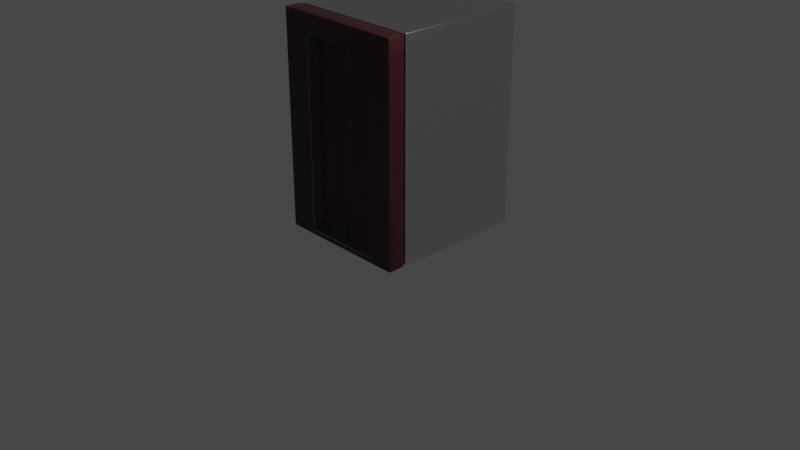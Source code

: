 # Source: Elevator.blend  (saved by Blender 3.4.6; exported with 4.5.12 LTS)
import bpy
from mathutils import Matrix  # noqa: F401  (used for matrix-valued properties, if any)

bpy.ops.wm.read_factory_settings(use_empty=True)
scene = bpy.context.scene
scene.name = 'Scene'

# ---- collections
col_collection = bpy.data.collections.new('Collection'); scene.collection.children.link(col_collection)

# ---- images (referenced by path relative to the original .blend; pixels are not part of the script)
import os
ASSET_DIR = os.environ.get("B2B_ASSET_DIR", "")  # directory of the original .blend (textures are referenced by path, not embedded)
HERE = os.path.dirname(os.path.abspath(__file__))  # packed textures are extracted next to this script under _unpacked/

def load_image(name, relpath, width, height, colorspace="sRGB"):
    """Load a texture the original file referenced (path relative to the .blend, or extracted next to this script)."""
    p = next((c for c in (os.path.join(HERE, relpath), os.path.join(ASSET_DIR, relpath)) if relpath and os.path.exists(c)), "")
    if p:
        img = bpy.data.images.load(p, check_existing=True)
        img.name = name
    else:  # same state as the original file: an image datablock whose file is absent (Cycles renders it pink)
        img = bpy.data.images.new(name, width, height)
        img.source = "FILE"
        img.filepath = "//" + (relpath or name)
    img.colorspace_settings.name = colorspace
    return img
img_fabric029_1k_displacement_jpg = load_image('Fabric029_1K_Displacement.jpg', 'AmbientCG/Fabric029_1K_Displacement.jpg', 1024, 1024, 'Non-Color')
img_fabric029_1k_color_jpg = load_image('Fabric029_1K_Color.jpg', 'AmbientCG/Fabric029_1K_Color.jpg', 1024, 1024, 'sRGB')
img_fabric029_1k_roughness_jpg = load_image('Fabric029_1K_Roughness.jpg', 'AmbientCG/Fabric029_1K_Roughness.jpg', 1024, 1024, 'Non-Color')
img_fabric029_1k_normalgl_jpg = load_image('Fabric029_1K_NormalGL.jpg', 'AmbientCG/Fabric029_1K_NormalGL.jpg', 1024, 1024, 'Non-Color')

# ---- materials (node trees are filled in below, after node groups)
mat_elevatorentrance = bpy.data.materials.new('ElevatorEntrance')
mat_elevatorentrance.alpha_threshold = 0.0
mat_elevatorentrance.use_transparent_shadow = False
mat_elevatorentrance.roughness = 0.5
mat_elevatorentrance.line_color = (0.0, 0.0, 0.0, 1.0)
mat_elevatorbody = bpy.data.materials.new('ElevatorBody')
mat_elevatorbody.use_transparent_shadow = False
mat_elevatorcarpet = bpy.data.materials.new('ElevatorCarpet')
mat_elevatorcarpet.use_transparent_shadow = False

# ---- material node trees
mat_elevatorentrance.use_nodes = True; mat_elevatorentrance.node_tree.nodes.clear()
_N = mat_elevatorentrance.node_tree.nodes; _L = mat_elevatorentrance.node_tree.links
n0 = _N.new('ShaderNodeOutputMaterial'); n0.name = 'Material Output'; n0.location = (18, 363)
n1 = _N.new('ShaderNodeBsdfPrincipled'); n1.name = 'Principled BSDF'; n1.location = (-272, 363)
n1.distribution = 'GGX'
n1.subsurface_method = 'RANDOM_WALK_SKIN'
n1.inputs[0].default_value = (0.03954, 0.004013, 0.006354, 1.0)
n1.inputs[3].default_value = 1.45
n1.inputs[19].default_value = 0.25
n1.inputs[27].default_value = (0.0, 0.0, 0.0, 1.0)
n1.inputs[28].default_value = 1.0
_L.new(n1.outputs[0], n0.inputs[0])
n0.is_active_output = True
mat_elevatorbody.use_nodes = True; mat_elevatorbody.node_tree.nodes.clear()
_N = mat_elevatorbody.node_tree.nodes; _L = mat_elevatorbody.node_tree.links
n0 = _N.new('ShaderNodeOutputMaterial'); n0.name = 'Material Output'; n0.location = (300, 300)
n1 = _N.new('ShaderNodeBsdfPrincipled'); n1.name = 'Principled BSDF'; n1.location = (10, 300)
n1.distribution = 'GGX'
n1.subsurface_method = 'RANDOM_WALK_SKIN'
n1.inputs[1].default_value = 1.0
n1.inputs[2].default_value = 0.2
n1.inputs[3].default_value = 1.45
n1.inputs[27].default_value = (0.0, 0.0, 0.0, 1.0)
n1.inputs[28].default_value = 1.0
_L.new(n1.outputs[0], n0.inputs[0])
n0.is_active_output = True
mat_elevatorcarpet.use_nodes = True; mat_elevatorcarpet.node_tree.nodes.clear()
_N = mat_elevatorcarpet.node_tree.nodes; _L = mat_elevatorcarpet.node_tree.links
n0 = _N.new('ShaderNodeOutputMaterial'); n0.name = 'Material Output'; n0.location = (300, 300)
n1 = _N.new('ShaderNodeBsdfPrincipled'); n1.name = 'Principled BSDF'; n1.location = (10, 300)
n1.distribution = 'GGX'
n1.subsurface_method = 'RANDOM_WALK_SKIN'
n1.inputs[3].default_value = 1.45
n1.inputs[27].default_value = (0.0, 0.0, 0.0, 1.0)
n1.inputs[28].default_value = 1.0
n2 = _N.new('ShaderNodeTexImage'); n2.name = 'Image Texture'; n2.location = (84, -870)
n2.label = 'Displacement'
n2.image = img_fabric029_1k_displacement_jpg
n3 = _N.new('ShaderNodeDisplacement'); n3.name = 'Displacement'; n3.location = (110, -400)
n3.inputs[2].default_value = 1.0
n4 = _N.new('ShaderNodeTexImage'); n4.name = 'Image Texture.001'; n4.location = (84, -30)
n4.label = 'Base Color'
n4.image = img_fabric029_1k_color_jpg
n5 = _N.new('ShaderNodeTexImage'); n5.name = 'Image Texture.002'; n5.location = (84, -310)
n5.label = 'Roughness'
n5.image = img_fabric029_1k_roughness_jpg
n6 = _N.new('ShaderNodeTexImage'); n6.name = 'Image Texture.003'; n6.location = (84, -590)
n6.label = 'Normal'
n6.image = img_fabric029_1k_normalgl_jpg
n7 = _N.new('ShaderNodeNormalMap'); n7.name = 'Normal Map'; n7.location = (-240, -60)
n8 = _N.new('ShaderNodeMapping'); n8.name = 'Mapping'; n8.location = (230, -30)
n8.inputs[3].default_value = (10.0, 10.0, 1.0)
n9 = _N.new('NodeReroute'); n9.name = 'Reroute'; n9.location = (34, -586)
n9.width = 16
n9.socket_idname = 'NodeSocketVector'
n10 = _N.new('ShaderNodeTexCoord'); n10.name = 'Texture Coordinate'; n10.location = (30, -30)
n11 = _N.new('NodeFrame'); n11.name = 'Frame'; n11.location = (-1270, 330)
n11.label = 'Mapping'
n11.width = 400
n12 = _N.new('NodeFrame'); n12.name = 'Frame.001'; n12.location = (-624, 530)
n12.label = 'Textures'
n12.width = 354
n2.parent = n12
n4.parent = n12
n5.parent = n12
n6.parent = n12
n8.parent = n11
n9.parent = n12
n10.parent = n11
_L.new(n1.outputs[0], n0.inputs[0])
_L.new(n2.outputs[0], n3.inputs[0])
_L.new(n3.outputs[0], n0.inputs[2])
_L.new(n4.outputs[0], n1.inputs[0])
_L.new(n5.outputs[0], n1.inputs[2])
_L.new(n6.outputs[0], n7.inputs[1])
_L.new(n7.outputs[0], n1.inputs[5])
_L.new(n9.outputs[0], n4.inputs[0])
_L.new(n9.outputs[0], n5.inputs[0])
_L.new(n9.outputs[0], n6.inputs[0])
_L.new(n9.outputs[0], n2.inputs[0])
_L.new(n8.outputs[0], n9.inputs[0])
_L.new(n10.outputs[2], n8.inputs[0])
n0.is_active_output = True

# ---- world
world_world = bpy.data.worlds.new('World'); scene.world = world_world
world_world.use_nodes = True; world_world.node_tree.nodes.clear()
_N = world_world.node_tree.nodes; _L = world_world.node_tree.links
n0 = _N.new('ShaderNodeOutputWorld'); n0.name = 'World Output'; n0.location = (300, 300)
n1 = _N.new('ShaderNodeBackground'); n1.name = 'Background'; n1.location = (10, 300)
n1.inputs[0].default_value = (0.05088, 0.05088, 0.05088, 1.0)
_L.new(n1.outputs[0], n0.inputs[0])
n0.is_active_output = True
world_world.color = (0.05088, 0.05088, 0.05088)
world_world.use_sun_shadow = False
world_world.sun_shadow_jitter_overblur = 0.0

# ---- cameras
cam_camera = bpy.data.cameras.new('Camera')
cam_camera.clip_end = 100.0
cam_camera.ortho_scale = 7.314

# ---- lights
light_light = bpy.data.lights.new('Light', 'POINT')
light_light.transmission_factor = 0.0
light_light.energy = 1000.0
light_light.shadow_soft_size = 0.1
light_light.shadow_maximum_resolution = 0.006
light_light.use_absolute_resolution = True

# ---- meshes
me_cube = bpy.data.meshes.new('Cube')
me_cube.from_pydata([(0.69, -0.7816, 2.19), (0.69, -0.6, 2.19), (0.7, -0.7816, -0.05), (0.7, -0.6, -0.05), (-0.69, -0.6, 2.19), (-0.69, -0.7816, 2.19), (-0.7, -0.6, -0.05), (-0.7, -0.7816, -0.05), (0.4, -0.7816, 2.19), (0.4, -0.6, 2.19), (-0.4, -0.6, 2.19), (-0.4, -0.7816, 2.19), (-0.4, -0.6, -0.05), (-0.4, -0.7816, -0.05), (0.4, -0.6, -0.05), (0.4, -0.7816, -0.05), (-0.69, -0.6, 2.0), (-0.69, -0.7816, 2.0), (0.69, -0.6, 2.0), (0.69, -0.7816, 2.0), (0.4, -0.7816, 2.0), (0.4, -0.6, 2.0), (-0.4, -0.7816, 2.0), (-0.4, -0.6, 2.0), (0.69, -0.6, 0.01004), (0.69, -0.7816, 0.01004), (0.4, -0.7816, 0.0), (0.4, -0.6, 0.0), (-0.4, -0.6, 0.0), (-0.4, -0.7816, 0.0), (-0.69, -0.6, 0.01004), (-0.69, -0.7816, 0.01004), (-0.7, -0.7816, 2.0), (-0.7, -0.6, 2.0), (-0.7, -0.7816, 2.2), (-0.7, -0.6, 2.2), (-0.4, -0.6, 2.2), (-0.4, -0.7816, 2.2), (0.7, -0.6, 2.2), (0.7, -0.7816, 2.2), (0.4, -0.6, 2.2), (0.4, -0.7816, 2.2), (-0.7, -0.7816, 0.0), (-0.7, -0.6, 0.0), (0.7, -0.7816, 2.0), (0.7, -0.6, 2.0), (0.41, -0.7816, 2.01), (0.41, -0.6, 2.01), (-0.41, -0.6, 2.01), (-0.41, -0.7816, 2.01), (0.7, -0.7816, 0.0), (0.7, -0.6, 0.0), (0.41, -0.7816, 0.01004), (0.41, -0.6, 0.01004), (-0.41, -0.6, 0.01004), (-0.41, -0.7816, 0.01004), (0.4, -0.7713, 2.0), (0.4, -0.6103, 2.0), (-0.4, -0.7713, 2.0), (-0.4, -0.6103, 2.0), (0.4, -0.7713, 0.0), (0.4, -0.6103, 0.0), (-0.4, -0.6103, 0.0), (-0.4, -0.7713, 0.0)], [], [(32, 34, 35, 33), (50, 2, 3, 51), (36, 35, 34, 37), (14, 3, 2, 15), (38, 40, 41, 39), (40, 36, 37, 41), (6, 12, 13, 7), (12, 14, 15, 13), (42, 32, 33, 43), (39, 44, 45, 38), (44, 50, 51, 45), (7, 42, 43, 6), (60, 63, 29, 26), (57, 59, 23, 21), (56, 60, 26, 20), (59, 62, 28, 23), (17, 49, 11, 5), (16, 4, 10, 48), (46, 19, 0, 8), (47, 9, 1, 18), (49, 46, 8, 11), (48, 10, 9, 47), (52, 25, 19, 46), (53, 47, 18, 24), (31, 55, 49, 17), (30, 16, 48, 54), (7, 13, 29, 42), (6, 43, 28, 12), (15, 2, 50, 26), (14, 27, 51, 3), (29, 13, 15, 26), (28, 27, 14, 12), (32, 17, 5, 34), (33, 35, 4, 16), (34, 5, 11, 37), (35, 36, 10, 4), (41, 8, 0, 39), (40, 38, 1, 9), (37, 11, 8, 41), (36, 40, 9, 10), (42, 31, 17, 32), (43, 33, 16, 30), (39, 0, 19, 44), (38, 45, 18, 1), (20, 46, 49, 22), (21, 23, 48, 47), (44, 19, 25, 50), (45, 51, 24, 18), (26, 52, 46, 20), (27, 21, 47, 53), (22, 49, 55, 29), (23, 28, 54, 48), (29, 55, 31, 42), (28, 43, 30, 54), (50, 25, 52, 26), (51, 27, 53, 24), (22, 29, 63, 58), (58, 63, 62, 59), (21, 27, 61, 57), (57, 61, 60, 56), (20, 22, 58, 56), (56, 58, 59, 57), (27, 28, 62, 61), (61, 62, 63, 60)])
me_cube.polygons.foreach_set('use_smooth', [True] * 64)
me_cube.polygons.foreach_set('material_index', [0, 0, 0, 0, 0, 0, 0, 0, 0, 0, 0, 0, 1, 1, 1, 1, 0, 0, 0, 0, 0, 0, 0, 0, 0, 0, 0, 0, 0, 0, 0, 0, 0, 0, 0, 0, 0, 0, 0, 0, 0, 0, 0, 0, 0, 0, 0, 0, 0, 0, 0, 0, 0, 0, 0, 0, 1, 1, 1, 1, 1, 1, 1, 1])
_uv = me_cube.uv_layers.new(name='UVMap')
_uv.uv.foreach_set('vector', [0.5, 1.0, 0.625, 1.0, 0.625, 1.0, 0.5, 1.0, 0.4375, 0.75, 0.375, 0.75, 0.375, 0.75, 0.4375, 0.75, 0.625, 0.9167, 0.625, 1.0, 0.625, 1.0, 0.625, 0.9167, 0.375, 0.8333, 0.375, 0.75, 0.375, 0.75, 0.375, 0.8333, 0.625, 0.75, 0.625, 0.8333, 0.625, 0.8333, 0.625, 0.75, 0.625, 0.8333, 0.625, 0.9167, 0.625, 0.9167, 0.625, 0.8333, 0.375, 1.0, 0.375, 0.9167, 0.375, 0.9167, 0.375, 1.0, 0.375, 0.9167, 0.375, 0.8333, 0.375, 0.8333, 0.375, 0.9167, 0.4375, 1.0, 0.5, 1.0, 0.5, 1.0, 0.4375, 1.0, 0.625, 0.75, 0.5, 0.75, 0.5, 0.75, 0.625, 0.75, 0.5, 0.75, 0.4375, 0.75, 0.4375, 0.75, 0.5, 0.75, 0.375, 1.0, 0.4375, 1.0, 0.4375, 1.0, 0.375, 1.0, 0.4375, 0.8333, 0.4375, 0.9167, 0.4375, 0.9167, 0.4375, 0.8333, 0.5, 0.8333, 0.5, 0.9167, 0.5, 0.9167, 0.5, 0.8333, 0.5, 0.8333, 0.4375, 0.8333, 0.4375, 0.8333, 0.5, 0.8333, 0.5, 0.9167, 0.4375, 0.9167, 0.4375, 0.9167, 0.5, 0.9167, 0.5, 0.9972, 0.5003, 0.9195, 0.6187, 0.9167, 0.6187, 0.9972, 0.5, 0.9972, 0.6187, 0.9972, 0.6187, 0.9167, 0.5003, 0.9195, 0.5003, 0.8305, 0.5, 0.7528, 0.6187, 0.7528, 0.6187, 0.8333, 0.5003, 0.8305, 0.6187, 0.8333, 0.6187, 0.7528, 0.5, 0.7528, 0.5003, 0.9195, 0.5003, 0.8305, 0.6187, 0.8333, 0.6187, 0.9167, 0.5003, 0.9195, 0.6187, 0.9167, 0.6187, 0.8333, 0.5003, 0.8305, 0.4378, 0.8305, 0.4378, 0.7528, 0.5, 0.7528, 0.5003, 0.8305, 0.4378, 0.8305, 0.5003, 0.8305, 0.5, 0.7528, 0.4378, 0.7528, 0.4378, 0.9972, 0.4378, 0.9195, 0.5003, 0.9195, 0.5, 0.9972, 0.4378, 0.9972, 0.5, 0.9972, 0.5003, 0.9195, 0.4378, 0.9195, 0.375, 1.0, 0.375, 0.9167, 0.4375, 0.9167, 0.4375, 1.0, 0.375, 1.0, 0.4375, 1.0, 0.4375, 0.9167, 0.375, 0.9167, 0.375, 0.8333, 0.375, 0.75, 0.4375, 0.75, 0.4375, 0.8333, 0.375, 0.8333, 0.4375, 0.8333, 0.4375, 0.75, 0.375, 0.75, 0.4375, 0.9167, 0.375, 0.9167, 0.375, 0.8333, 0.4375, 0.8333, 0.4375, 0.9167, 0.4375, 0.8333, 0.375, 0.8333, 0.375, 0.9167, 0.5, 1.0, 0.5, 0.9972, 0.6187, 0.9972, 0.625, 1.0, 0.5, 1.0, 0.625, 1.0, 0.6187, 0.9972, 0.5, 0.9972, 0.625, 1.0, 0.6187, 0.9972, 0.6187, 0.9167, 0.625, 0.9167, 0.625, 1.0, 0.625, 0.9167, 0.6187, 0.9167, 0.6187, 0.9972, 0.625, 0.8333, 0.6187, 0.8333, 0.6187, 0.7528, 0.625, 0.75, 0.625, 0.8333, 0.625, 0.75, 0.6187, 0.7528, 0.6187, 0.8333, 0.625, 0.9167, 0.6187, 0.9167, 0.6187, 0.8333, 0.625, 0.8333, 0.625, 0.9167, 0.625, 0.8333, 0.6187, 0.8333, 0.6187, 0.9167, 0.4375, 1.0, 0.4378, 0.9972, 0.5, 0.9972, 0.5, 1.0, 0.4375, 1.0, 0.5, 1.0, 0.5, 0.9972, 0.4378, 0.9972, 0.625, 0.75, 0.6187, 0.7528, 0.5, 0.7528, 0.5, 0.75, 0.625, 0.75, 0.5, 0.75, 0.5, 0.7528, 0.6187, 0.7528, 0.5, 0.8333, 0.5003, 0.8305, 0.5003, 0.9195, 0.5, 0.9167, 0.5, 0.8333, 0.5, 0.9167, 0.5003, 0.9195, 0.5003, 0.8305, 0.5, 0.75, 0.5, 0.7528, 0.4378, 0.7528, 0.4375, 0.75, 0.5, 0.75, 0.4375, 0.75, 0.4378, 0.7528, 0.5, 0.7528, 0.4375, 0.8333, 0.4378, 0.8305, 0.5003, 0.8305, 0.5, 0.8333, 0.4375, 0.8333, 0.5, 0.8333, 0.5003, 0.8305, 0.4378, 0.8305, 0.5, 0.9167, 0.5003, 0.9195, 0.4378, 0.9195, 0.4375, 0.9167, 0.5, 0.9167, 0.4375, 0.9167, 0.4378, 0.9195, 0.5003, 0.9195, 0.4375, 0.9167, 0.4378, 0.9195, 0.4378, 0.9972, 0.4375, 1.0, 0.4375, 0.9167, 0.4375, 1.0, 0.4378, 0.9972, 0.4378, 0.9195, 0.4375, 0.75, 0.4378, 0.7528, 0.4378, 0.8305, 0.4375, 0.8333, 0.4375, 0.75, 0.4375, 0.8333, 0.4378, 0.8305, 0.4378, 0.7528, 0.5, 0.9167, 0.4375, 0.9167, 0.4375, 0.9167, 0.5, 0.9167, 0.5, 0.9167, 0.4375, 0.9167, 0.4375, 0.9167, 0.5, 0.9167, 0.5, 0.8333, 0.4375, 0.8333, 0.4375, 0.8333, 0.5, 0.8333, 0.5, 0.8333, 0.4375, 0.8333, 0.4375, 0.8333, 0.5, 0.8333, 0.5, 0.8333, 0.5, 0.9167, 0.5, 0.9167, 0.5, 0.8333, 0.5, 0.8333, 0.5, 0.9167, 0.5, 0.9167, 0.5, 0.8333, 0.4375, 0.8333, 0.4375, 0.9167, 0.4375, 0.9167, 0.4375, 0.8333, 0.4375, 0.8333, 0.4375, 0.9167, 0.4375, 0.9167, 0.4375, 0.8333])
me_cube.materials.append(mat_elevatorentrance)
me_cube.materials.append(mat_elevatorbody)
me_cube.use_mirror_vertex_groups = False
me_cube.update()
me_cube_002 = bpy.data.meshes.new('Cube.002')
me_cube_002.from_pydata([(0.7, 0.7, 2.2), (0.65, 0.65, 2.15), (0.65, 0.65, 0.0), (0.7, 0.7, -0.05001), (0.69, -0.7, 2.19), (0.69, -0.6235, 2.19), (0.7, -0.7, -0.05001), (0.65, -0.5727, 0.0), (-0.65, 0.65, 2.15), (-0.7, 0.7, 2.2), (-0.65, 0.65, 0.0), (-0.7, 0.7, -0.05001), (-0.69, -0.6235, 2.19), (-0.69, -0.7, 2.19), (-0.65, -0.5727, 0.0), (-0.7, -0.7, -0.05001), (0.4, 0.65, 0.0), (0.4, 0.7, -0.05001), (-0.4, 0.65, 0.0), (-0.4, 0.7, -0.05001), (0.4, -0.7, 2.19), (0.4, -0.6235, 2.19), (-0.4, -0.6235, 2.19), (-0.4, -0.7, 2.19), (-0.4, -0.5727, 0.0), (-0.4, -0.7, -0.05001), (0.4, -0.5727, 0.0), (0.4, -0.7, -0.05001), (-0.4, 0.65, 2.15), (-0.4, 0.7, 2.2), (0.4, 0.7, 2.2), (0.4, 0.65, 2.15), (0.65, 0.65, 2.0), (0.7, 0.7, 2.0), (-0.69, -0.6235, 2.0), (-0.69, -0.7, 2.0), (0.69, -0.6235, 2.0), (0.69, -0.7, 2.0), (-0.7, 0.7, 2.0), (-0.65, 0.65, 2.0), (-0.4, 0.7, 2.0), (-0.4, 0.65, 2.0), (0.4, 0.65, 2.0), (0.4, 0.7, 2.0), (0.4, -0.7, 2.0), (0.4, -0.6235, 2.0), (-0.4, -0.7, 2.0), (-0.4, -0.6235, 2.0), (0.65, 0.65, 0.0), (0.7, 0.7, 0.0), (0.69, -0.6235, 0.01004), (0.69, -0.7, 0.01004), (-0.7, 0.7, 0.0), (-0.65, 0.65, 0.0), (-0.4, 0.7, 0.0), (-0.4, 0.65, 0.0), (0.4, 0.65, 0.0), (0.4, 0.7, 0.0), (0.4, -0.7, 0.0), (0.4, -0.6235, 0.0), (-0.4, -0.6235, 0.0), (-0.4, -0.7, 0.0), (-0.69, -0.6235, 0.01004), (-0.69, -0.7, 0.01004), (-0.7, -0.7, 2.0), (-0.65, -0.65, 2.0), (-0.7, -0.7, 2.2), (-0.65, -0.65, 2.15), (-0.4, -0.65, 2.15), (-0.4, -0.7, 2.2), (0.7, -0.7, 2.2), (0.65, -0.65, 2.15), (0.4, -0.65, 2.15), (0.4, -0.7, 2.2), (-0.7, -0.7, 0.0), (-0.65, -0.6235, 0.0), (0.7, -0.7, 2.0), (0.65, -0.65, 2.0), (0.41, -0.7, 2.01), (0.41, -0.6235, 2.01), (-0.41, -0.6235, 2.01), (-0.41, -0.7, 2.01), (0.7, -0.7, 0.0), (0.65, -0.6235, 0.0), (0.41, -0.7, 0.01004), (0.41, -0.6235, 0.01004), (-0.41, -0.6235, 0.01004), (-0.41, -0.7, 0.01004)], [], [(59, 60, 61, 58), (44, 46, 47, 45), (45, 59, 58, 44), (46, 61, 60, 47), (69, 29, 9, 66), (68, 67, 8, 28), (35, 81, 23, 13), (34, 12, 22, 80), (38, 64, 66, 9), (39, 8, 67, 65), (27, 17, 3, 6), (26, 7, 2, 16), (76, 33, 0, 70), (77, 71, 1, 32), (33, 43, 30, 0), (32, 1, 31, 42), (40, 38, 9, 29), (41, 28, 8, 39), (43, 40, 29, 30), (42, 31, 28, 41), (15, 11, 19, 25), (14, 24, 18, 10), (25, 19, 17, 27), (24, 26, 16, 18), (78, 37, 4, 20), (79, 21, 5, 36), (81, 78, 20, 23), (80, 22, 21, 79), (70, 0, 30, 73), (71, 72, 31, 1), (73, 30, 29, 69), (72, 68, 28, 31), (84, 51, 37, 78), (85, 79, 36, 50), (57, 54, 40, 43), (56, 42, 41, 55), (54, 52, 38, 40), (55, 41, 39, 53), (49, 57, 43, 33), (48, 32, 42, 56), (82, 49, 33, 76), (83, 77, 32, 48), (52, 74, 64, 38), (53, 39, 65, 75), (63, 87, 81, 35), (62, 34, 80, 86), (15, 25, 61, 74), (14, 75, 60, 24), (11, 15, 74, 52), (10, 53, 75, 14), (6, 3, 49, 82), (7, 83, 48, 2), (3, 17, 57, 49), (2, 48, 56, 16), (19, 11, 52, 54), (18, 55, 53, 10), (17, 19, 54, 57), (16, 56, 55, 18), (27, 6, 82, 58), (26, 59, 83, 7), (61, 25, 27, 58), (60, 59, 26, 24), (64, 35, 13, 66), (65, 67, 12, 34), (66, 13, 23, 69), (67, 68, 22, 12), (73, 20, 4, 70), (72, 71, 5, 21), (69, 23, 20, 73), (68, 72, 21, 22), (74, 63, 35, 64), (75, 65, 34, 62), (70, 4, 37, 76), (71, 77, 36, 5), (44, 78, 81, 46), (45, 47, 80, 79), (76, 37, 51, 82), (77, 83, 50, 36), (58, 84, 78, 44), (59, 45, 79, 85), (46, 81, 87, 61), (47, 60, 86, 80), (61, 87, 63, 74), (60, 75, 62, 86), (82, 51, 84, 58), (83, 59, 85, 50)])
me_cube_002.polygons.foreach_set('use_smooth', [True] * 86)
me_cube_002.polygons.foreach_set('material_index', [0, 0, 0, 0, 0, 0, 0, 0, 0, 0, 0, 1, 0, 0, 0, 0, 0, 0, 0, 0, 0, 1, 0, 1, 0, 0, 0, 0, 0, 0, 0, 0, 0, 0, 0, 0, 0, 0, 0, 0, 0, 0, 0, 0, 0, 0, 0, 1, 0, 0, 0, 0, 0, 0, 0, 0, 0, 0, 0, 1, 0, 1, 0, 0, 0, 0, 0, 0, 0, 0, 0, 0, 0, 0, 0, 0, 0, 0, 0, 0, 0, 0, 0, 0, 0, 0])
_uv = me_cube_002.uv_layers.new(name='UVMap')
_uv.uv.foreach_set('vector', [0.4375, 0.8333, 0.4375, 0.9167, 0.4375, 0.9167, 0.4375, 0.8333, 0.5, 0.8333, 0.5, 0.9167, 0.5, 0.9167, 0.5, 0.8333, 0.5, 0.8333, 0.4375, 0.8333, 0.4375, 0.8333, 0.5, 0.8333, 0.5, 0.9167, 0.4375, 0.9167, 0.4375, 0.9167, 0.5, 0.9167, 0.7917, 0.75, 0.7917, 0.5, 0.875, 0.5, 0.875, 0.75, 0.7917, 0.75, 0.875, 0.75, 0.875, 0.5, 0.7917, 0.5, 0.5, 0.9972, 0.5003, 0.9195, 0.6187, 0.9167, 0.6187, 0.9972, 0.5, 0.9972, 0.6187, 0.9972, 0.6187, 0.9167, 0.5003, 0.9195, 0.5, 0.25, 0.5, 0.0, 0.625, 0.0, 0.625, 0.25, 0.5, 0.25, 0.625, 0.25, 0.625, 0.0, 0.5, 0.0, 0.2917, 0.75, 0.2917, 0.5, 0.375, 0.5, 0.375, 0.75, 0.2917, 0.75, 0.375, 0.75, 0.375, 0.5, 0.2917, 0.5, 0.5, 0.75, 0.5, 0.5, 0.625, 0.5, 0.625, 0.75, 0.5, 0.75, 0.625, 0.75, 0.625, 0.5, 0.5, 0.5, 0.5, 0.5, 0.5, 0.4167, 0.625, 0.4167, 0.625, 0.5, 0.5, 0.5, 0.625, 0.5, 0.625, 0.4167, 0.5, 0.4167, 0.5, 0.3333, 0.5, 0.25, 0.625, 0.25, 0.625, 0.3333, 0.5, 0.3333, 0.625, 0.3333, 0.625, 0.25, 0.5, 0.25, 0.5, 0.4167, 0.5, 0.3333, 0.625, 0.3333, 0.625, 0.4167, 0.5, 0.4167, 0.625, 0.4167, 0.625, 0.3333, 0.5, 0.3333, 0.125, 0.75, 0.125, 0.5, 0.2083, 0.5, 0.2083, 0.75, 0.125, 0.75, 0.2083, 0.75, 0.2083, 0.5, 0.125, 0.5, 0.2083, 0.75, 0.2083, 0.5, 0.2917, 0.5, 0.2917, 0.75, 0.2083, 0.75, 0.2917, 0.75, 0.2917, 0.5, 0.2083, 0.5, 0.5003, 0.8305, 0.5, 0.7528, 0.6187, 0.7528, 0.6187, 0.8333, 0.5003, 0.8305, 0.6187, 0.8333, 0.6187, 0.7528, 0.5, 0.7528, 0.5003, 0.9195, 0.5003, 0.8305, 0.6187, 0.8333, 0.6187, 0.9167, 0.5003, 0.9195, 0.6187, 0.9167, 0.6187, 0.8333, 0.5003, 0.8305, 0.625, 0.75, 0.625, 0.5, 0.7083, 0.5, 0.7083, 0.75, 0.625, 0.75, 0.7083, 0.75, 0.7083, 0.5, 0.625, 0.5, 0.7083, 0.75, 0.7083, 0.5, 0.7917, 0.5, 0.7917, 0.75, 0.7083, 0.75, 0.7917, 0.75, 0.7917, 0.5, 0.7083, 0.5, 0.4378, 0.8305, 0.4378, 0.7528, 0.5, 0.7528, 0.5003, 0.8305, 0.4378, 0.8305, 0.5003, 0.8305, 0.5, 0.7528, 0.4378, 0.7528, 0.4375, 0.4167, 0.4375, 0.3333, 0.5, 0.3333, 0.5, 0.4167, 0.4375, 0.4167, 0.5, 0.4167, 0.5, 0.3333, 0.4375, 0.3333, 0.4375, 0.3333, 0.4375, 0.25, 0.5, 0.25, 0.5, 0.3333, 0.4375, 0.3333, 0.5, 0.3333, 0.5, 0.25, 0.4375, 0.25, 0.4375, 0.5, 0.4375, 0.4167, 0.5, 0.4167, 0.5, 0.5, 0.4375, 0.5, 0.5, 0.5, 0.5, 0.4167, 0.4375, 0.4167, 0.4375, 0.75, 0.4375, 0.5, 0.5, 0.5, 0.5, 0.75, 0.4375, 0.75, 0.5, 0.75, 0.5, 0.5, 0.4375, 0.5, 0.4375, 0.25, 0.4375, 0.0, 0.5, 0.0, 0.5, 0.25, 0.4375, 0.25, 0.5, 0.25, 0.5, 0.0, 0.4375, 0.0, 0.4378, 0.9972, 0.4378, 0.9195, 0.5003, 0.9195, 0.5, 0.9972, 0.4378, 0.9972, 0.5, 0.9972, 0.5003, 0.9195, 0.4378, 0.9195, 0.375, 1.0, 0.375, 0.9167, 0.4375, 0.9167, 0.4375, 1.0, 0.375, 1.0, 0.4375, 1.0, 0.4375, 0.9167, 0.375, 0.9167, 0.375, 0.25, 0.375, 0.0, 0.4375, 0.0, 0.4375, 0.25, 0.375, 0.25, 0.4375, 0.25, 0.4375, 0.0, 0.375, 0.0, 0.375, 0.75, 0.375, 0.5, 0.4375, 0.5, 0.4375, 0.75, 0.375, 0.75, 0.4375, 0.75, 0.4375, 0.5, 0.375, 0.5, 0.375, 0.5, 0.375, 0.4167, 0.4375, 0.4167, 0.4375, 0.5, 0.375, 0.5, 0.4375, 0.5, 0.4375, 0.4167, 0.375, 0.4167, 0.375, 0.3333, 0.375, 0.25, 0.4375, 0.25, 0.4375, 0.3333, 0.375, 0.3333, 0.4375, 0.3333, 0.4375, 0.25, 0.375, 0.25, 0.375, 0.4167, 0.375, 0.3333, 0.4375, 0.3333, 0.4375, 0.4167, 0.375, 0.4167, 0.4375, 0.4167, 0.4375, 0.3333, 0.375, 0.3333, 0.375, 0.8333, 0.375, 0.75, 0.4375, 0.75, 0.4375, 0.8333, 0.375, 0.8333, 0.4375, 0.8333, 0.4375, 0.75, 0.375, 0.75, 0.4375, 0.9167, 0.375, 0.9167, 0.375, 0.8333, 0.4375, 0.8333, 0.4375, 0.9167, 0.4375, 0.8333, 0.375, 0.8333, 0.375, 0.9167, 0.5, 1.0, 0.5, 0.9972, 0.6187, 0.9972, 0.625, 1.0, 0.5, 1.0, 0.625, 1.0, 0.6187, 0.9972, 0.5, 0.9972, 0.625, 1.0, 0.6187, 0.9972, 0.6187, 0.9167, 0.625, 0.9167, 0.625, 1.0, 0.625, 0.9167, 0.6187, 0.9167, 0.6187, 0.9972, 0.625, 0.8333, 0.6187, 0.8333, 0.6187, 0.7528, 0.625, 0.75, 0.625, 0.8333, 0.625, 0.75, 0.6187, 0.7528, 0.6187, 0.8333, 0.625, 0.9167, 0.6187, 0.9167, 0.6187, 0.8333, 0.625, 0.8333, 0.625, 0.9167, 0.625, 0.8333, 0.6187, 0.8333, 0.6187, 0.9167, 0.4375, 1.0, 0.4378, 0.9972, 0.5, 0.9972, 0.5, 1.0, 0.4375, 1.0, 0.5, 1.0, 0.5, 0.9972, 0.4378, 0.9972, 0.625, 0.75, 0.6187, 0.7528, 0.5, 0.7528, 0.5, 0.75, 0.625, 0.75, 0.5, 0.75, 0.5, 0.7528, 0.6187, 0.7528, 0.5, 0.8333, 0.5003, 0.8305, 0.5003, 0.9195, 0.5, 0.9167, 0.5, 0.8333, 0.5, 0.9167, 0.5003, 0.9195, 0.5003, 0.8305, 0.5, 0.75, 0.5, 0.7528, 0.4378, 0.7528, 0.4375, 0.75, 0.5, 0.75, 0.4375, 0.75, 0.4378, 0.7528, 0.5, 0.7528, 0.4375, 0.8333, 0.4378, 0.8305, 0.5003, 0.8305, 0.5, 0.8333, 0.4375, 0.8333, 0.5, 0.8333, 0.5003, 0.8305, 0.4378, 0.8305, 0.5, 0.9167, 0.5003, 0.9195, 0.4378, 0.9195, 0.4375, 0.9167, 0.5, 0.9167, 0.4375, 0.9167, 0.4378, 0.9195, 0.5003, 0.9195, 0.4375, 0.9167, 0.4378, 0.9195, 0.4378, 0.9972, 0.4375, 1.0, 0.4375, 0.9167, 0.4375, 1.0, 0.4378, 0.9972, 0.4378, 0.9195, 0.4375, 0.75, 0.4378, 0.7528, 0.4378, 0.8305, 0.4375, 0.8333, 0.4375, 0.75, 0.4375, 0.8333, 0.4378, 0.8305, 0.4378, 0.7528])
me_cube_002.materials.append(mat_elevatorbody)
me_cube_002.materials.append(mat_elevatorcarpet)
me_cube_002.use_mirror_vertex_groups = False
me_cube_002.update()
me_cube_003 = bpy.data.meshes.new('Cube.003')
me_cube_003.from_pydata([(-0.455, -0.015, -1.025), (-0.455, -0.015, 1.025), (-0.455, 0.015, -1.025), (-0.455, 0.015, 1.025), (0.0, -0.015, -1.025), (0.0, -0.015, 1.025), (0.0, 0.015, -1.025), (0.0, 0.015, 1.025), (-0.009835, 0.015, -1.025), (-0.4452, 0.015, -1.025), (-0.4452, 0.015, 1.025), (-0.009835, 0.015, 1.025), (-0.4452, -0.015, -1.025), (-0.009835, -0.015, -1.025), (-0.009835, -0.015, 1.025), (-0.4452, -0.015, 1.025), (-0.455, -0.015, -1.018), (-0.455, -0.015, 1.018), (-0.455, 0.015, 1.018), (-0.455, 0.015, -1.018), (0.0, 0.015, 1.018), (0.0, 0.015, -1.018), (0.0, -0.015, 1.018), (0.0, -0.015, -1.018), (-0.009835, -0.015, 1.018), (-0.009835, -0.015, -1.018), (-0.4452, -0.015, 1.018), (-0.4452, -0.015, -1.018), (-0.4452, 0.015, 1.018), (-0.4452, 0.015, -1.018), (-0.009835, 0.015, 1.018), (-0.009835, 0.015, -1.018)], [], [(17, 1, 3, 18), (30, 11, 7, 20), (20, 7, 5, 22), (26, 15, 1, 17), (8, 6, 4, 13), (10, 3, 1, 15), (7, 11, 14, 5), (11, 10, 15, 14), (2, 9, 12, 0), (9, 8, 13, 12), (22, 5, 14, 24), (24, 14, 15, 26), (18, 3, 10, 28), (28, 10, 11, 30), (9, 29, 31, 8), (29, 28, 30, 31), (2, 19, 29, 9), (19, 18, 28, 29), (13, 25, 27, 12), (25, 24, 26, 27), (4, 23, 25, 13), (23, 22, 24, 25), (12, 27, 16, 0), (27, 26, 17, 16), (6, 21, 23, 4), (21, 20, 22, 23), (8, 31, 21, 6), (31, 30, 20, 21), (0, 16, 19, 2), (16, 17, 18, 19)])
me_cube_003.polygons.foreach_set('use_smooth', [True] * 30)
_uv = me_cube_003.uv_layers.new(name='UVMap')
_uv.uv.foreach_set('vector', [0.6242, 0.0, 0.625, 0.0, 0.625, 0.25, 0.6242, 0.25, 0.6242, 0.4908, 0.625, 0.4908, 0.625, 0.5, 0.6242, 0.5, 0.6242, 0.5, 0.625, 0.5, 0.625, 0.75, 0.6242, 0.75, 0.6242, 0.9908, 0.625, 0.9908, 0.625, 1.0, 0.6242, 1.0, 0.3658, 0.5, 0.375, 0.5, 0.375, 0.75, 0.3658, 0.75, 0.8658, 0.5, 0.875, 0.5, 0.875, 0.75, 0.8658, 0.75, 0.625, 0.5, 0.6342, 0.5, 0.6342, 0.75, 0.625, 0.75, 0.6342, 0.5, 0.8658, 0.5, 0.8658, 0.75, 0.6342, 0.75, 0.125, 0.5, 0.1342, 0.5, 0.1342, 0.75, 0.125, 0.75, 0.1342, 0.5, 0.3658, 0.5, 0.3658, 0.75, 0.1342, 0.75, 0.6242, 0.75, 0.625, 0.75, 0.625, 0.7592, 0.6242, 0.7592, 0.6242, 0.7592, 0.625, 0.7592, 0.625, 0.9908, 0.6242, 0.9908, 0.6242, 0.25, 0.625, 0.25, 0.625, 0.2592, 0.6242, 0.2592, 0.6242, 0.2592, 0.625, 0.2592, 0.625, 0.4908, 0.6242, 0.4908, 0.375, 0.2592, 0.3758, 0.2592, 0.3758, 0.4908, 0.375, 0.4908, 0.3758, 0.2592, 0.6242, 0.2592, 0.6242, 0.4908, 0.3758, 0.4908, 0.375, 0.25, 0.3758, 0.25, 0.3758, 0.2592, 0.375, 0.2592, 0.3758, 0.25, 0.6242, 0.25, 0.6242, 0.2592, 0.3758, 0.2592, 0.375, 0.7592, 0.3758, 0.7592, 0.3758, 0.9908, 0.375, 0.9908, 0.3758, 0.7592, 0.6242, 0.7592, 0.6242, 0.9908, 0.3758, 0.9908, 0.375, 0.75, 0.3758, 0.75, 0.3758, 0.7592, 0.375, 0.7592, 0.3758, 0.75, 0.6242, 0.75, 0.6242, 0.7592, 0.3758, 0.7592, 0.375, 0.9908, 0.3758, 0.9908, 0.3758, 1.0, 0.375, 1.0, 0.3758, 0.9908, 0.6242, 0.9908, 0.6242, 1.0, 0.3758, 1.0, 0.375, 0.5, 0.3758, 0.5, 0.3758, 0.75, 0.375, 0.75, 0.3758, 0.5, 0.6242, 0.5, 0.6242, 0.75, 0.3758, 0.75, 0.375, 0.4908, 0.3758, 0.4908, 0.3758, 0.5, 0.375, 0.5, 0.3758, 0.4908, 0.6242, 0.4908, 0.6242, 0.5, 0.3758, 0.5, 0.375, 0.0, 0.3758, 0.0, 0.3758, 0.25, 0.375, 0.25, 0.3758, 0.0, 0.6242, 0.0, 0.6242, 0.25, 0.3758, 0.25])
me_cube_003.materials.append(mat_elevatorentrance)
me_cube_003.update()
me_cube_004 = bpy.data.meshes.new('Cube.004')
me_cube_004.from_pydata([(-0.455, -0.015, -1.025), (-0.455, -0.015, 1.025), (-0.455, 0.015, -1.025), (-0.455, 0.015, 1.025), (0.0, -0.015, -1.025), (0.0, -0.015, 1.025), (0.0, 0.015, -1.025), (0.0, 0.015, 1.025), (-0.009835, 0.015, -1.025), (-0.4452, 0.015, -1.025), (-0.4452, 0.015, 1.025), (-0.009835, 0.015, 1.025), (-0.4452, -0.015, -1.025), (-0.009835, -0.015, -1.025), (-0.009835, -0.015, 1.025), (-0.4452, -0.015, 1.025), (-0.455, -0.015, -1.018), (-0.455, -0.015, 1.018), (-0.455, 0.015, 1.018), (-0.455, 0.015, -1.018), (0.0, 0.015, 1.018), (0.0, 0.015, -1.018), (0.0, -0.015, 1.018), (0.0, -0.015, -1.018), (-0.009835, -0.015, 1.018), (-0.009835, -0.015, -1.018), (-0.4452, -0.015, 1.018), (-0.4452, -0.015, -1.018), (-0.4452, 0.015, 1.018), (-0.4452, 0.015, -1.018), (-0.009835, 0.015, 1.018), (-0.009835, 0.015, -1.018)], [], [(17, 1, 3, 18), (30, 11, 7, 20), (20, 7, 5, 22), (26, 15, 1, 17), (8, 6, 4, 13), (10, 3, 1, 15), (7, 11, 14, 5), (11, 10, 15, 14), (2, 9, 12, 0), (9, 8, 13, 12), (22, 5, 14, 24), (24, 14, 15, 26), (18, 3, 10, 28), (28, 10, 11, 30), (9, 29, 31, 8), (29, 28, 30, 31), (2, 19, 29, 9), (19, 18, 28, 29), (13, 25, 27, 12), (25, 24, 26, 27), (4, 23, 25, 13), (23, 22, 24, 25), (12, 27, 16, 0), (27, 26, 17, 16), (6, 21, 23, 4), (21, 20, 22, 23), (8, 31, 21, 6), (31, 30, 20, 21), (0, 16, 19, 2), (16, 17, 18, 19)])
me_cube_004.polygons.foreach_set('use_smooth', [True] * 30)
_uv = me_cube_004.uv_layers.new(name='UVMap')
_uv.uv.foreach_set('vector', [0.6242, 0.0, 0.625, 0.0, 0.625, 0.25, 0.6242, 0.25, 0.6242, 0.4908, 0.625, 0.4908, 0.625, 0.5, 0.6242, 0.5, 0.6242, 0.5, 0.625, 0.5, 0.625, 0.75, 0.6242, 0.75, 0.6242, 0.9908, 0.625, 0.9908, 0.625, 1.0, 0.6242, 1.0, 0.3658, 0.5, 0.375, 0.5, 0.375, 0.75, 0.3658, 0.75, 0.8658, 0.5, 0.875, 0.5, 0.875, 0.75, 0.8658, 0.75, 0.625, 0.5, 0.6342, 0.5, 0.6342, 0.75, 0.625, 0.75, 0.6342, 0.5, 0.8658, 0.5, 0.8658, 0.75, 0.6342, 0.75, 0.125, 0.5, 0.1342, 0.5, 0.1342, 0.75, 0.125, 0.75, 0.1342, 0.5, 0.3658, 0.5, 0.3658, 0.75, 0.1342, 0.75, 0.6242, 0.75, 0.625, 0.75, 0.625, 0.7592, 0.6242, 0.7592, 0.6242, 0.7592, 0.625, 0.7592, 0.625, 0.9908, 0.6242, 0.9908, 0.6242, 0.25, 0.625, 0.25, 0.625, 0.2592, 0.6242, 0.2592, 0.6242, 0.2592, 0.625, 0.2592, 0.625, 0.4908, 0.6242, 0.4908, 0.375, 0.2592, 0.3758, 0.2592, 0.3758, 0.4908, 0.375, 0.4908, 0.3758, 0.2592, 0.6242, 0.2592, 0.6242, 0.4908, 0.3758, 0.4908, 0.375, 0.25, 0.3758, 0.25, 0.3758, 0.2592, 0.375, 0.2592, 0.3758, 0.25, 0.6242, 0.25, 0.6242, 0.2592, 0.3758, 0.2592, 0.375, 0.7592, 0.3758, 0.7592, 0.3758, 0.9908, 0.375, 0.9908, 0.3758, 0.7592, 0.6242, 0.7592, 0.6242, 0.9908, 0.3758, 0.9908, 0.375, 0.75, 0.3758, 0.75, 0.3758, 0.7592, 0.375, 0.7592, 0.3758, 0.75, 0.6242, 0.75, 0.6242, 0.7592, 0.3758, 0.7592, 0.375, 0.9908, 0.3758, 0.9908, 0.3758, 1.0, 0.375, 1.0, 0.3758, 0.9908, 0.6242, 0.9908, 0.6242, 1.0, 0.3758, 1.0, 0.375, 0.5, 0.3758, 0.5, 0.3758, 0.75, 0.375, 0.75, 0.3758, 0.5, 0.6242, 0.5, 0.6242, 0.75, 0.3758, 0.75, 0.375, 0.4908, 0.3758, 0.4908, 0.3758, 0.5, 0.375, 0.5, 0.3758, 0.4908, 0.6242, 0.4908, 0.6242, 0.5, 0.3758, 0.5, 0.375, 0.0, 0.3758, 0.0, 0.3758, 0.25, 0.375, 0.25, 0.3758, 0.0, 0.6242, 0.0, 0.6242, 0.25, 0.3758, 0.25])
me_cube_004.materials.append(mat_elevatorbody)
me_cube_004.update()

# ---- objects
ob_cube = bpy.data.objects.new('Cube', me_cube)
ob_light = bpy.data.objects.new('Light', light_light)
ob_camera = bpy.data.objects.new('Camera', cam_camera)
ob_cube_002 = bpy.data.objects.new('Cube.002', me_cube_002)
ob_cube_001 = bpy.data.objects.new('Cube.001', me_cube_003)
ob_cube_003 = bpy.data.objects.new('Cube.003', me_cube_004)
ob_empty = bpy.data.objects.new('Empty', None)

# ---- transforms, parenting, visibility, modifiers, constraints
ob_cube.location = (0.0, 0.0, 0.0)
ob_cube.lock_rotations_4d = False
ob_cube.empty_display_type = 'ARROWS'
ob_cube.lineart.crease_threshold = 0.0
_m = ob_cube.modifiers.new('Bevel', 'BEVEL')
_m.width = 0.003
_m.width_pct = 0.003
_m.segments = 3
_m.use_clamp_overlap = False
ob_light.location = (4.076, 1.005, 5.904)
ob_light.rotation_euler = (0.6503, 0.05522, 1.866)
ob_light.lock_rotations_4d = False
ob_light.empty_display_type = 'ARROWS'
ob_light.color = (0.0, 0.0, 0.0, 0.0)
ob_light.lineart.crease_threshold = 0.0
ob_camera.location = (7.359, -6.926, 4.958)
ob_camera.rotation_euler = (1.109, 0.0, 0.8149)
ob_camera.lock_rotations_4d = False
ob_camera.empty_display_type = 'ARROWS'
ob_camera.color = (0.0, 0.0, 0.0, 0.0)
ob_camera.display_type = 'WIRE'
ob_camera.lineart.crease_threshold = 0.0
ob_cube_002.location = (0.0, 0.1184, 0.0)
ob_cube_002.lock_rotations_4d = False
ob_cube_002.empty_display_type = 'ARROWS'
ob_cube_002.lineart.crease_threshold = 0.0
_m = ob_cube_002.modifiers.new('Bevel', 'BEVEL')
_m.width = 0.003
_m.width_pct = 0.003
_m.segments = 3
_m.use_clamp_overlap = False
ob_cube_001.parent = ob_empty
ob_cube_001.matrix_parent_inverse = Matrix(((7.55e-08, -0.0, 1.0, -0.9983), (-0.0, 1.0, -0.0, 0.864), (-1.0, -0.0, 7.55e-08, -7.537e-08), (-0.0, 0.0, -0.0, 1.0)))
ob_cube_001.location = (0.0, -0.648, 0.9983)
_m = ob_cube_001.modifiers.new('Subdivision', 'SUBSURF')
_m.levels = 2
_m = ob_cube_001.modifiers.new('Mirror', 'MIRROR')
_m.mirror_object = ob_cube
ob_cube_003.parent = ob_empty
ob_cube_003.matrix_parent_inverse = Matrix(((7.55e-08, -0.0, 1.0, -0.9983), (-0.0, 1.0, -0.0, 0.864), (-1.0, -0.0, 7.55e-08, -7.537e-08), (-0.0, 0.0, -0.0, 1.0)))
ob_cube_003.location = (0.0, -0.5437, 0.9983)
_m = ob_cube_003.modifiers.new('Subdivision', 'SUBSURF')
_m.levels = 2
_m = ob_cube_003.modifiers.new('Mirror', 'MIRROR')
_m.mirror_object = ob_cube
ob_empty.location = (0.0, -0.864, 0.9983)
ob_empty.rotation_euler = (-0.0, -1.571, 0.0)
ob_empty.empty_display_type = 'SINGLE_ARROW'

# ---- collection membership
col_collection.objects.link(ob_cube)
col_collection.objects.link(ob_light)
col_collection.objects.link(ob_camera)
col_collection.objects.link(ob_cube_002)
col_collection.objects.link(ob_cube_001)
col_collection.objects.link(ob_cube_003)
col_collection.objects.link(ob_empty)

# ---- scene / render settings (as saved in the file)
scene.camera = ob_camera
scene.frame_start = 1; scene.frame_end = 250; scene.frame_set(1)
scene.render.engine = 'BLENDER_EEVEE_NEXT'
scene.cycles.sampling_pattern = 'TABULATED_SOBOL'
scene.cycles.use_light_tree = False
scene.view_settings.view_transform = 'Filmic'
bpy.context.view_layer.update()
